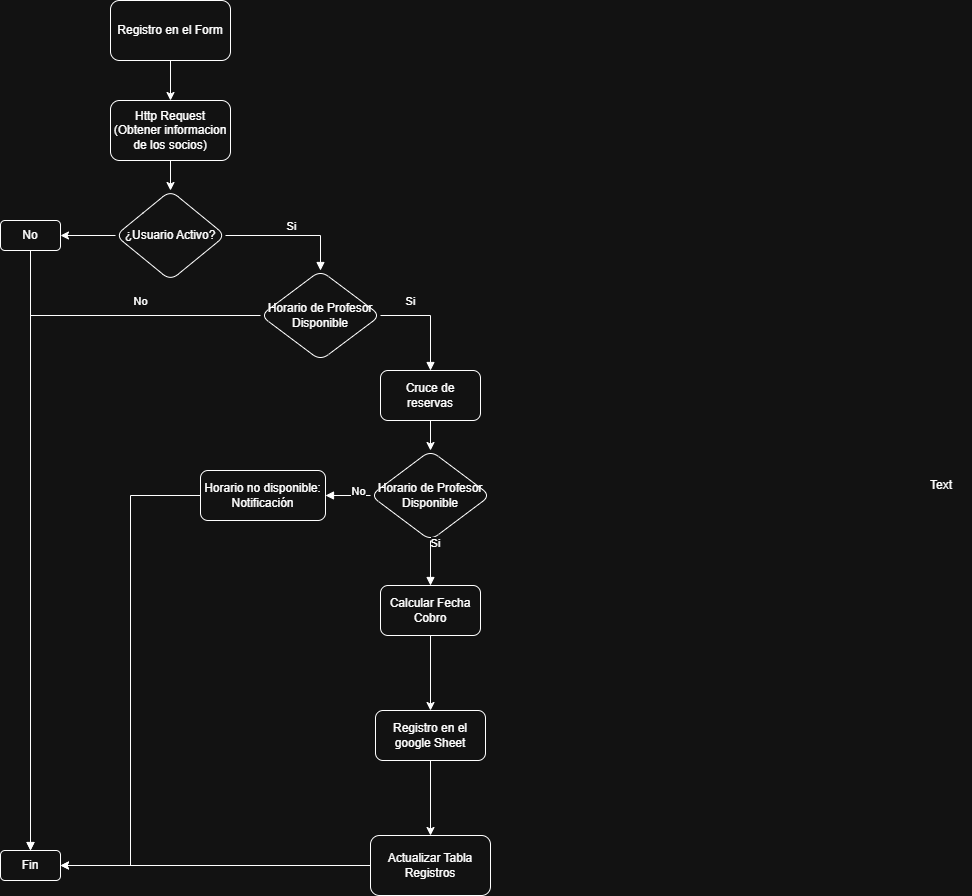

The diagram above was exported from draw.io. Its source (the exported page's mxGraphModel, read from the mxfile embedded in the PNG):
<mxGraphModel dx="1556" dy="908" grid="1" gridSize="10" guides="1" tooltips="1" connect="1" arrows="1" fold="1" page="1" pageScale="1" pageWidth="827" pageHeight="1169" math="0" shadow="0">
  <root>
    <mxCell id="0" />
    <mxCell id="1" parent="0" />
    <mxCell id="bdSYcId4m4l7To9CpwXr-3" edge="1" parent="1" source="bdSYcId4m4l7To9CpwXr-1" style="edgeStyle=orthogonalEdgeStyle;rounded=0;orthogonalLoop=1;jettySize=auto;html=1;" target="bdSYcId4m4l7To9CpwXr-2" value="">
      <mxGeometry relative="1" as="geometry" />
    </mxCell>
    <mxCell id="bdSYcId4m4l7To9CpwXr-1" parent="1" style="rounded=1;whiteSpace=wrap;html=1;" value="Registro en el Form" vertex="1">
      <mxGeometry height="60" width="120" x="279" y="160" as="geometry" />
    </mxCell>
    <mxCell id="bdSYcId4m4l7To9CpwXr-7" edge="1" parent="1" source="bdSYcId4m4l7To9CpwXr-2" style="edgeStyle=orthogonalEdgeStyle;rounded=0;orthogonalLoop=1;jettySize=auto;html=1;" target="bdSYcId4m4l7To9CpwXr-10" value="">
      <mxGeometry relative="1" as="geometry">
        <mxPoint x="389" y="270" as="targetPoint" />
      </mxGeometry>
    </mxCell>
    <mxCell id="bdSYcId4m4l7To9CpwXr-2" parent="1" style="rounded=1;whiteSpace=wrap;html=1;" value="Http Request (Obtener informacion de los socios)" vertex="1">
      <mxGeometry height="60" width="120" x="279" y="260" as="geometry" />
    </mxCell>
    <mxCell id="bdSYcId4m4l7To9CpwXr-10" parent="1" style="rhombus;whiteSpace=wrap;html=1;rounded=1;" value="¿Usuario Activo?" vertex="1">
      <mxGeometry height="90" width="110" x="284" y="350" as="geometry" />
    </mxCell>
    <mxCell id="bdSYcId4m4l7To9CpwXr-20" edge="1" parent="1" source="bdSYcId4m4l7To9CpwXr-10" style="edgeStyle=orthogonalEdgeStyle;rounded=0;orthogonalLoop=1;jettySize=auto;html=1;exitX=0;exitY=0.5;exitDx=0;exitDy=0;entryX=1;entryY=0.5;entryDx=0;entryDy=0;" target="bdSYcId4m4l7To9CpwXr-21">
      <mxGeometry relative="1" as="geometry">
        <mxPoint x="369" y="332.5" as="sourcePoint" />
        <mxPoint x="59" y="427.5" as="targetPoint" />
      </mxGeometry>
    </mxCell>
    <mxCell id="bdSYcId4m4l7To9CpwXr-17" edge="1" parent="1" source="bdSYcId4m4l7To9CpwXr-10" style="html=1;verticalAlign=bottom;endArrow=block;curved=0;rounded=0;exitX=1;exitY=0.5;exitDx=0;exitDy=0;" value="Si">
      <mxGeometry relative="1" width="80" as="geometry">
        <Array as="points">
          <mxPoint x="489" y="395" />
        </Array>
        <mxPoint x="429" y="360" as="sourcePoint" />
        <mxPoint x="489" y="430" as="targetPoint" />
      </mxGeometry>
    </mxCell>
    <mxCell id="bdSYcId4m4l7To9CpwXr-19" edge="1" parent="1" source="bdSYcId4m4l7To9CpwXr-24" style="html=1;verticalAlign=bottom;endArrow=block;curved=0;rounded=0;exitX=1;exitY=0.5;exitDx=0;exitDy=0;entryX=0.5;entryY=0;entryDx=0;entryDy=0;" target="bdSYcId4m4l7To9CpwXr-26" value="Si">
      <mxGeometry relative="1" width="80" x="-0.4286" y="5" as="geometry">
        <mxPoint as="offset" />
        <Array as="points">
          <mxPoint x="599" y="475" />
        </Array>
        <mxPoint x="569" y="530" as="sourcePoint" />
        <mxPoint x="684" y="530" as="targetPoint" />
      </mxGeometry>
    </mxCell>
    <mxCell id="bdSYcId4m4l7To9CpwXr-23" edge="1" parent="1" source="bdSYcId4m4l7To9CpwXr-21" style="edgeStyle=orthogonalEdgeStyle;rounded=0;orthogonalLoop=1;jettySize=auto;html=1;" target="bdSYcId4m4l7To9CpwXr-22">
      <mxGeometry relative="1" as="geometry" />
    </mxCell>
    <mxCell id="bdSYcId4m4l7To9CpwXr-21" parent="1" style="whiteSpace=wrap;html=1;rounded=1;" value="No" vertex="1">
      <mxGeometry height="30" width="60" x="169" y="380" as="geometry" />
    </mxCell>
    <mxCell id="bdSYcId4m4l7To9CpwXr-22" parent="1" style="whiteSpace=wrap;html=1;rounded=1;" value="Fin" vertex="1">
      <mxGeometry height="30" width="60" x="169" y="1010" as="geometry" />
    </mxCell>
    <mxCell id="bdSYcId4m4l7To9CpwXr-24" parent="1" style="rhombus;whiteSpace=wrap;html=1;rounded=1;" value="Horario de Profesor Disponible" vertex="1">
      <mxGeometry height="90" width="120" x="429" y="430" as="geometry" />
    </mxCell>
    <mxCell id="bdSYcId4m4l7To9CpwXr-25" edge="1" parent="1" source="bdSYcId4m4l7To9CpwXr-24" style="html=1;verticalAlign=bottom;endArrow=block;curved=0;rounded=0;exitX=0;exitY=0.5;exitDx=0;exitDy=0;entryX=0.5;entryY=0;entryDx=0;entryDy=0;" target="bdSYcId4m4l7To9CpwXr-22" value="No">
      <mxGeometry relative="1" width="80" x="-0.6879" y="-5" as="geometry">
        <mxPoint as="offset" />
        <Array as="points">
          <mxPoint x="199" y="475" />
        </Array>
        <mxPoint x="269" y="474.5" as="sourcePoint" />
        <mxPoint x="384" y="474.5" as="targetPoint" />
      </mxGeometry>
    </mxCell>
    <mxCell id="bdSYcId4m4l7To9CpwXr-28" edge="1" parent="1" source="bdSYcId4m4l7To9CpwXr-26" style="edgeStyle=orthogonalEdgeStyle;rounded=0;orthogonalLoop=1;jettySize=auto;html=1;" target="bdSYcId4m4l7To9CpwXr-27" value="">
      <mxGeometry relative="1" as="geometry" />
    </mxCell>
    <mxCell id="bdSYcId4m4l7To9CpwXr-26" parent="1" style="rounded=1;whiteSpace=wrap;html=1;" value="Cruce de reservas" vertex="1">
      <mxGeometry height="50" width="100" x="549" y="530" as="geometry" />
    </mxCell>
    <mxCell id="bdSYcId4m4l7To9CpwXr-27" parent="1" style="rhombus;whiteSpace=wrap;html=1;rounded=1;" value="Horario de Profesor Disponible" vertex="1">
      <mxGeometry height="90" width="120" x="539" y="610" as="geometry" />
    </mxCell>
    <mxCell id="bdSYcId4m4l7To9CpwXr-32" edge="1" parent="1" source="bdSYcId4m4l7To9CpwXr-29" style="edgeStyle=orthogonalEdgeStyle;rounded=0;orthogonalLoop=1;jettySize=auto;html=1;entryX=1;entryY=0.5;entryDx=0;entryDy=0;" target="bdSYcId4m4l7To9CpwXr-22">
      <mxGeometry relative="1" as="geometry" />
    </mxCell>
    <mxCell id="bdSYcId4m4l7To9CpwXr-29" parent="1" style="rounded=1;whiteSpace=wrap;html=1;" value="Horario no disponible: Notificación" vertex="1">
      <mxGeometry height="50" width="125" x="369" y="630" as="geometry" />
    </mxCell>
    <mxCell id="bdSYcId4m4l7To9CpwXr-31" edge="1" parent="1" source="bdSYcId4m4l7To9CpwXr-27" style="html=1;verticalAlign=bottom;endArrow=block;curved=0;rounded=0;exitX=0;exitY=0.5;exitDx=0;exitDy=0;entryX=1;entryY=0.5;entryDx=0;entryDy=0;" target="bdSYcId4m4l7To9CpwXr-29" value="No">
      <mxGeometry relative="1" width="80" x="-0.4286" y="5" as="geometry">
        <mxPoint as="offset" />
        <Array as="points" />
        <mxPoint x="379" y="560" as="sourcePoint" />
        <mxPoint x="429" y="615" as="targetPoint" />
      </mxGeometry>
    </mxCell>
    <mxCell id="bdSYcId4m4l7To9CpwXr-33" edge="1" parent="1" source="bdSYcId4m4l7To9CpwXr-27" style="html=1;verticalAlign=bottom;endArrow=block;curved=0;rounded=0;exitX=0.5;exitY=1;exitDx=0;exitDy=0;entryX=0.5;entryY=0;entryDx=0;entryDy=0;" target="bdSYcId4m4l7To9CpwXr-34" value="Si">
      <mxGeometry relative="1" width="80" x="-0.4286" y="5" as="geometry">
        <mxPoint as="offset" />
        <Array as="points" />
        <mxPoint x="659" y="655" as="sourcePoint" />
        <mxPoint x="599" y="776" as="targetPoint" />
      </mxGeometry>
    </mxCell>
    <mxCell id="bdSYcId4m4l7To9CpwXr-36" edge="1" parent="1" source="bdSYcId4m4l7To9CpwXr-34" style="edgeStyle=orthogonalEdgeStyle;rounded=0;orthogonalLoop=1;jettySize=auto;html=1;" target="bdSYcId4m4l7To9CpwXr-35" value="">
      <mxGeometry relative="1" as="geometry" />
    </mxCell>
    <mxCell id="bdSYcId4m4l7To9CpwXr-34" parent="1" style="rounded=1;whiteSpace=wrap;html=1;" value="Calcular Fecha Cobro" vertex="1">
      <mxGeometry height="50" width="100" x="549" y="745" as="geometry" />
    </mxCell>
    <mxCell id="bdSYcId4m4l7To9CpwXr-40" edge="1" parent="1" source="bdSYcId4m4l7To9CpwXr-35" style="edgeStyle=orthogonalEdgeStyle;rounded=0;orthogonalLoop=1;jettySize=auto;html=1;" target="bdSYcId4m4l7To9CpwXr-39" value="">
      <mxGeometry relative="1" as="geometry" />
    </mxCell>
    <mxCell id="bdSYcId4m4l7To9CpwXr-35" parent="1" style="whiteSpace=wrap;html=1;rounded=1;" value="Registro en el google Sheet" vertex="1">
      <mxGeometry height="50" width="110" x="544" y="870" as="geometry" />
    </mxCell>
    <mxCell id="bdSYcId4m4l7To9CpwXr-41" edge="1" parent="1" source="bdSYcId4m4l7To9CpwXr-39" style="edgeStyle=orthogonalEdgeStyle;rounded=0;orthogonalLoop=1;jettySize=auto;html=1;entryX=1;entryY=0.5;entryDx=0;entryDy=0;" target="bdSYcId4m4l7To9CpwXr-22">
      <mxGeometry relative="1" as="geometry" />
    </mxCell>
    <mxCell id="bdSYcId4m4l7To9CpwXr-39" parent="1" style="whiteSpace=wrap;html=1;rounded=1;" value="Actualizar Tabla Registros" vertex="1">
      <mxGeometry height="60" width="120" x="539" y="995" as="geometry" />
    </mxCell>
    <mxCell id="bdSYcId4m4l7To9CpwXr-42" parent="1" style="text;html=1;whiteSpace=wrap;strokeColor=none;fillColor=none;align=center;verticalAlign=middle;rounded=0;" value="Text" vertex="1">
      <mxGeometry height="30" width="60" x="1080" y="630" as="geometry" />
    </mxCell>
  </root>
</mxGraphModel>